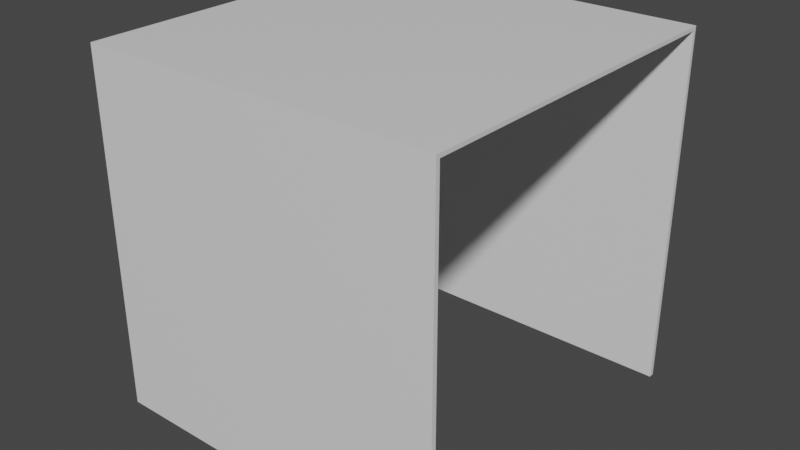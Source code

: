 # Source: GOAL.blend  (saved by Blender 2.90.8; exported with 4.5.12 LTS)
import bpy
from mathutils import Matrix  # noqa: F401  (used for matrix-valued properties, if any)

bpy.ops.wm.read_factory_settings(use_empty=True)
scene = bpy.context.scene
scene.name = 'Scene'

# ---- collections
col_collection = bpy.data.collections.new('Collection'); scene.collection.children.link(col_collection)

# ---- materials (node trees are filled in below, after node groups)
mat_material = bpy.data.materials.new('Material')
mat_material.alpha_threshold = 0.0
mat_material.use_transparent_shadow = False
mat_material.line_color = (0.0, 0.0, 0.0, 1.0)

# ---- material node trees
mat_material.use_nodes = True; mat_material.node_tree.nodes.clear()
_N = mat_material.node_tree.nodes; _L = mat_material.node_tree.links
n0 = _N.new('ShaderNodeOutputMaterial'); n0.name = 'Material Output'; n0.location = (300, 300)
n1 = _N.new('ShaderNodeBsdfPrincipled'); n1.name = 'Principled BSDF'; n1.location = (10, 300)
n1.distribution = 'GGX'
n1.subsurface_method = 'BURLEY'
n1.inputs[2].default_value = 0.4
n1.inputs[3].default_value = 1.45
n1.inputs[27].default_value = (0.0, 0.0, 0.0, 1.0)
n1.inputs[28].default_value = 1.0
_L.new(n1.outputs[0], n0.inputs[0])
n0.is_active_output = True

# ---- world
world_world = bpy.data.worlds.new('World'); scene.world = world_world
world_world.use_nodes = True; world_world.node_tree.nodes.clear()
_N = world_world.node_tree.nodes; _L = world_world.node_tree.links
n0 = _N.new('ShaderNodeOutputWorld'); n0.name = 'World Output'; n0.location = (300, 300)
n1 = _N.new('ShaderNodeBackground'); n1.name = 'Background'; n1.location = (10, 300)
n1.inputs[0].default_value = (0.05088, 0.05088, 0.05088, 1.0)
_L.new(n1.outputs[0], n0.inputs[0])
n0.is_active_output = True
world_world.color = (0.05088, 0.05088, 0.05088)
world_world.use_sun_shadow = False
world_world.sun_shadow_jitter_overblur = 0.0

# ---- meshes
me_cube = bpy.data.meshes.new('Cube')
me_cube.from_pydata([(1.0, 1.0, 1.0), (1.0, 1.0, -1.0), (1.0, -1.0, 1.0), (1.0, -1.0, -1.0), (-1.0, 1.0, 1.0), (-1.0, 1.0, -1.0), (-1.0, -1.0, 1.0), (-1.0, -1.0, -1.0)], [], [(0, 4, 6, 2), (3, 2, 6, 7), (7, 6, 4, 5), (5, 4, 0, 1)])
_uv = me_cube.uv_layers.new(name='UVMap')
_uv.uv.foreach_set('vector', [1.0, 0.5, 1.0, 1.0, 0.5, 1.0, 0.5, 0.5, 0.5, 0.5, 0.5, 5.96e-08, 1.0, 0.0, 1.0, 0.5, 0.5, 0.5, 0.5, 1.0, 1.341e-07, 1.0, 5.96e-08, 0.5, 0.5, 2.98e-08, 0.5, 0.5, 8.941e-08, 0.5, -2.98e-08, 1.043e-07])
me_cube.materials.append(mat_material)
me_cube.use_remesh_preserve_volume = False
me_cube.use_remesh_preserve_attributes = False
me_cube.use_mirror_vertex_groups = False
me_cube.update()

# ---- objects
ob_goal = bpy.data.objects.new('goal', me_cube)

# ---- transforms, parenting, visibility, modifiers, constraints
ob_goal.location = (0.0, 0.0, 0.0)
ob_goal.lock_rotations_4d = False
ob_goal.empty_display_type = 'ARROWS'
ob_goal.lineart.crease_threshold = 0.0
_m = ob_goal.modifiers.new('Solidify', 'SOLIDIFY')
_m.thickness = 0.03

# ---- collection membership
col_collection.objects.link(ob_goal)

# ---- scene / render settings (as saved in the file)
scene.frame_start = 1; scene.frame_end = 250; scene.frame_set(1)
scene.render.engine = 'BLENDER_EEVEE_NEXT'
scene.cycles.use_denoising = False
scene.cycles.samples = 128
scene.cycles.sampling_pattern = 'TABULATED_SOBOL'
scene.cycles.use_adaptive_sampling = False
scene.cycles.use_light_tree = False
scene.view_settings.view_transform = 'Filmic'
bpy.context.view_layer.update()

# ---- added for rendering (the .blend has no active camera and no usable light): camera, sun
cam_auto = bpy.data.cameras.new('AutoCamera')
cam_auto.lens = 50.0
cam_auto.sensor_width = 36.0
cam_auto.clip_end = 1000.0
ob_auto_camera = bpy.data.objects.new('AutoCamera', cam_auto)
scene.collection.objects.link(ob_auto_camera)
ob_auto_camera.location = (3.20507, -3.84609, 2.56406)
ob_auto_camera.rotation_euler = (1.09748, -7.21219e-08, 0.694738)
scene.camera = ob_auto_camera
light_auto_sun = bpy.data.lights.new('AutoSun', 'SUN')
light_auto_sun.energy = 3.0
light_auto_sun.angle = 0.0523599
ob_auto_sun = bpy.data.objects.new('AutoSun', light_auto_sun)
scene.collection.objects.link(ob_auto_sun)
ob_auto_sun.rotation_euler = (0.872665, 0.174533, 0.523599)
bpy.context.view_layer.update()
